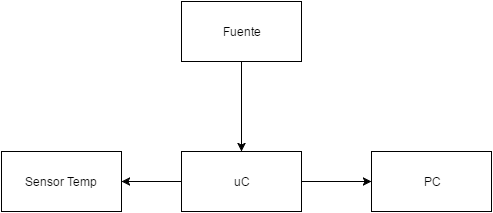

The diagram above was exported from draw.io. Its source (the exported page's mxGraphModel, read from the mxfile embedded in the PNG):
<mxGraphModel dx="1114" dy="556" grid="1" gridSize="10" guides="1" tooltips="1" connect="1" arrows="1" fold="1" page="1" pageScale="1" pageWidth="826" pageHeight="1169" background="#ffffff" math="0" shadow="0">
  <root>
    <mxCell id="0" />
    <mxCell id="1" parent="0" />
    <mxCell id="2" value="uC" style="whiteSpace=wrap;html=1;" vertex="1" parent="1">
      <mxGeometry x="320" y="270" width="120" height="60" as="geometry" />
    </mxCell>
    <mxCell id="3" value="Fuente" style="whiteSpace=wrap;html=1;" vertex="1" parent="1">
      <mxGeometry x="320" y="120" width="120" height="60" as="geometry" />
    </mxCell>
    <mxCell id="4" value="Sensor Temp" style="whiteSpace=wrap;html=1;" vertex="1" parent="1">
      <mxGeometry x="140" y="270" width="120" height="60" as="geometry" />
    </mxCell>
    <mxCell id="5" value="PC" style="whiteSpace=wrap;html=1;" vertex="1" parent="1">
      <mxGeometry x="510" y="270" width="120" height="60" as="geometry" />
    </mxCell>
    <mxCell id="6" value="" style="endArrow=classic;html=1;" edge="1" parent="1" source="2" target="4">
      <mxGeometry width="50" height="50" relative="1" as="geometry">
        <mxPoint x="10" y="60" as="sourcePoint" />
        <mxPoint x="60" y="10" as="targetPoint" />
      </mxGeometry>
    </mxCell>
    <mxCell id="7" value="" style="endArrow=classic;html=1;exitX=1;exitY=0.5;" edge="1" parent="1" source="2" target="5">
      <mxGeometry width="50" height="50" relative="1" as="geometry">
        <mxPoint x="10" y="60" as="sourcePoint" />
        <mxPoint x="60" y="10" as="targetPoint" />
      </mxGeometry>
    </mxCell>
    <mxCell id="8" value="" style="endArrow=classic;html=1;exitX=0.5;exitY=1;entryX=0.5;entryY=0;" edge="1" parent="1" source="3" target="2">
      <mxGeometry width="50" height="50" relative="1" as="geometry">
        <mxPoint x="10" y="60" as="sourcePoint" />
        <mxPoint x="60" y="10" as="targetPoint" />
      </mxGeometry>
    </mxCell>
  </root>
</mxGraphModel>